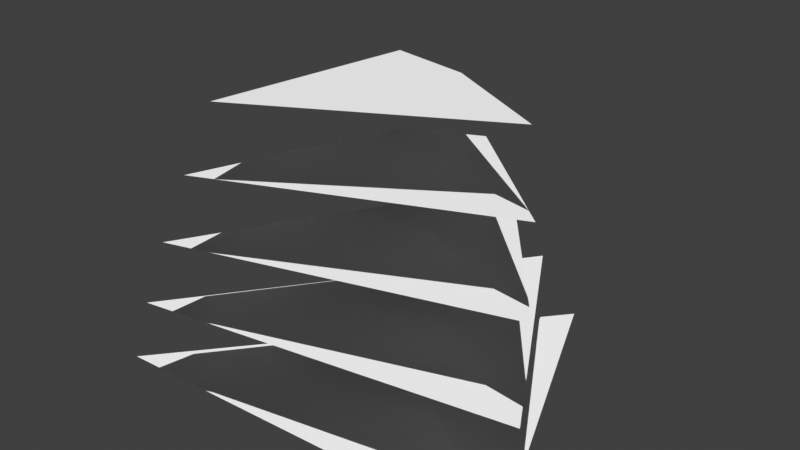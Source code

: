# Source: intervolsorial_pediments.blend  (saved by Blender 3.0.42; exported with 4.5.12 LTS)
import bpy
from mathutils import Matrix  # noqa: F401  (used for matrix-valued properties, if any)

bpy.ops.wm.read_factory_settings(use_empty=True)
scene = bpy.context.scene
scene.name = 'Scene'

# ---- collections
col_collection = bpy.data.collections.new('Collection'); scene.collection.children.link(col_collection)

# ---- world
world_world = bpy.data.worlds.new('World'); scene.world = world_world
world_world.use_nodes = True; world_world.node_tree.nodes.clear()
_N = world_world.node_tree.nodes; _L = world_world.node_tree.links
n0 = _N.new('ShaderNodeOutputWorld'); n0.name = 'World Output'; n0.location = (300, 300)
n1 = _N.new('ShaderNodeBackground'); n1.name = 'Background'; n1.location = (10, 300)
n1.inputs[0].default_value = (0.05088, 0.05088, 0.05088, 1.0)
_L.new(n1.outputs[0], n0.inputs[0])
n0.is_active_output = True
world_world.color = (0.05088, 0.05088, 0.05088)
world_world.use_sun_shadow = False
world_world.sun_shadow_jitter_overblur = 0.0

# ---- cameras
cam_camera_001 = bpy.data.cameras.new('Camera.001')

# ---- lights
light_sun = bpy.data.lights.new('Sun', 'SUN')
light_sun.transmission_factor = 0.0
light_sun.energy = 3.0
light_sun.shadow_soft_size = 0.125

# ---- meshes
me_cone = bpy.data.meshes.new('Cone')
me_cone.from_pydata([(0.0, 2.0, -0.15), (1.732, -1.0, -0.15), (-1.732, -1.0, -0.15), (0.0, 0.0, 0.15)], [], [(0, 3, 1), (0, 1, 2), (1, 3, 2), (2, 3, 0)])
_uv = me_cone.uv_layers.new(name='UVMap')
_uv.uv.foreach_set('vector', [0.25, 0.49, 0.25, 0.25, 0.4578, 0.13, 0.75, 0.49, 0.9578, 0.13, 0.5422, 0.13, 0.4578, 0.13, 0.25, 0.25, 0.04215, 0.13, 0.04215, 0.13, 0.25, 0.25, 0.25, 0.49])
me_cone.use_remesh_fix_poles = True
me_cone.use_remesh_preserve_attributes = False
me_cone.update()
me_cone_001 = bpy.data.meshes.new('Cone.001')
me_cone_001.from_pydata([(0.0, 1.8, -0.15), (1.559, -0.9, -0.15), (-1.559, -0.9, -0.15), (0.0, 0.0, 0.15)], [], [(0, 3, 1), (0, 1, 2), (1, 3, 2), (2, 3, 0)])
_uv = me_cone_001.uv_layers.new(name='UVMap')
_uv.uv.foreach_set('vector', [0.25, 0.49, 0.25, 0.25, 0.4578, 0.13, 0.75, 0.49, 0.9578, 0.13, 0.5422, 0.13, 0.4578, 0.13, 0.25, 0.25, 0.04215, 0.13, 0.04215, 0.13, 0.25, 0.25, 0.25, 0.49])
me_cone_001.use_remesh_fix_poles = True
me_cone_001.use_remesh_preserve_attributes = False
me_cone_001.update()
me_cone_002 = bpy.data.meshes.new('Cone.002')
me_cone_002.from_pydata([(0.0, 1.6, -0.15), (1.386, -0.8, -0.15), (-1.386, -0.8, -0.15), (0.0, 0.0, 0.15)], [], [(0, 3, 1), (0, 1, 2), (1, 3, 2), (2, 3, 0)])
_uv = me_cone_002.uv_layers.new(name='UVMap')
_uv.uv.foreach_set('vector', [0.25, 0.49, 0.25, 0.25, 0.4578, 0.13, 0.75, 0.49, 0.9578, 0.13, 0.5422, 0.13, 0.4578, 0.13, 0.25, 0.25, 0.04215, 0.13, 0.04215, 0.13, 0.25, 0.25, 0.25, 0.49])
me_cone_002.use_remesh_fix_poles = True
me_cone_002.use_remesh_preserve_attributes = False
me_cone_002.update()
me_cone_003 = bpy.data.meshes.new('Cone.003')
me_cone_003.from_pydata([(0.0, 1.4, -0.15), (1.212, -0.7, -0.15), (-1.212, -0.7, -0.15), (0.0, 0.0, 0.15)], [], [(0, 3, 1), (0, 1, 2), (1, 3, 2), (2, 3, 0)])
_uv = me_cone_003.uv_layers.new(name='UVMap')
_uv.uv.foreach_set('vector', [0.25, 0.49, 0.25, 0.25, 0.4578, 0.13, 0.75, 0.49, 0.9578, 0.13, 0.5422, 0.13, 0.4578, 0.13, 0.25, 0.25, 0.04215, 0.13, 0.04215, 0.13, 0.25, 0.25, 0.25, 0.49])
me_cone_003.use_remesh_fix_poles = True
me_cone_003.use_remesh_preserve_attributes = False
me_cone_003.update()
me_cone_004 = bpy.data.meshes.new('Cone.004')
me_cone_004.from_pydata([(0.0, 1.2, -0.15), (1.039, -0.6, -0.15), (-1.039, -0.6, -0.15), (0.0, 0.0, 0.15)], [], [(0, 3, 1), (0, 1, 2), (1, 3, 2), (2, 3, 0)])
_uv = me_cone_004.uv_layers.new(name='UVMap')
_uv.uv.foreach_set('vector', [0.25, 0.49, 0.25, 0.25, 0.4578, 0.13, 0.75, 0.49, 0.9578, 0.13, 0.5422, 0.13, 0.4578, 0.13, 0.25, 0.25, 0.04215, 0.13, 0.04215, 0.13, 0.25, 0.25, 0.25, 0.49])
me_cone_004.use_remesh_fix_poles = True
me_cone_004.use_remesh_preserve_attributes = False
me_cone_004.update()

# ---- objects
ob_cone = bpy.data.objects.new('Cone', me_cone)
ob_cone_001 = bpy.data.objects.new('Cone.001', me_cone_001)
ob_cone_002 = bpy.data.objects.new('Cone.002', me_cone_002)
ob_cone_003 = bpy.data.objects.new('Cone.003', me_cone_003)
ob_cone_004 = bpy.data.objects.new('Cone.004', me_cone_004)
ob_camera = bpy.data.objects.new('Camera', cam_camera_001)
ob_sun = bpy.data.objects.new('Sun', light_sun)

# ---- transforms, parenting, visibility, modifiers, constraints
ob_cone.location = (0.0, 0.0, 0.0)
ob_cone_001.location = (0.0, 0.0, 0.5)
ob_cone_001.rotation_euler = (0.0, 0.0, 0.1)
ob_cone_002.location = (0.0, 0.0, 1.0)
ob_cone_002.rotation_euler = (0.0, 0.0, 0.2)
ob_cone_003.location = (0.0, 0.0, 1.5)
ob_cone_003.rotation_euler = (0.0, 0.0, 0.3)
ob_cone_004.location = (0.0, 0.0, 2.0)
ob_cone_004.rotation_euler = (0.0, 0.0, 0.4)
ob_camera.location = (5.0, -5.0, 3.0)
ob_camera.rotation_euler = (1.295, -1.463e-07, 0.7854)
ob_sun.location = (5.0, -5.0, 5.0)

# ---- collection membership
col_collection.objects.link(ob_cone)
col_collection.objects.link(ob_cone_001)
col_collection.objects.link(ob_cone_002)
col_collection.objects.link(ob_cone_003)
col_collection.objects.link(ob_cone_004)
col_collection.objects.link(ob_camera)
col_collection.objects.link(ob_sun)

# ---- scene / render settings (as saved in the file)
scene.camera = ob_camera
scene.frame_start = 1; scene.frame_end = 250; scene.frame_set(1)
scene.render.engine = 'BLENDER_EEVEE_NEXT'
scene.cycles.sampling_pattern = 'TABULATED_SOBOL'
scene.cycles.use_light_tree = False
scene.view_settings.view_transform = 'Standard'
bpy.context.view_layer.update()
